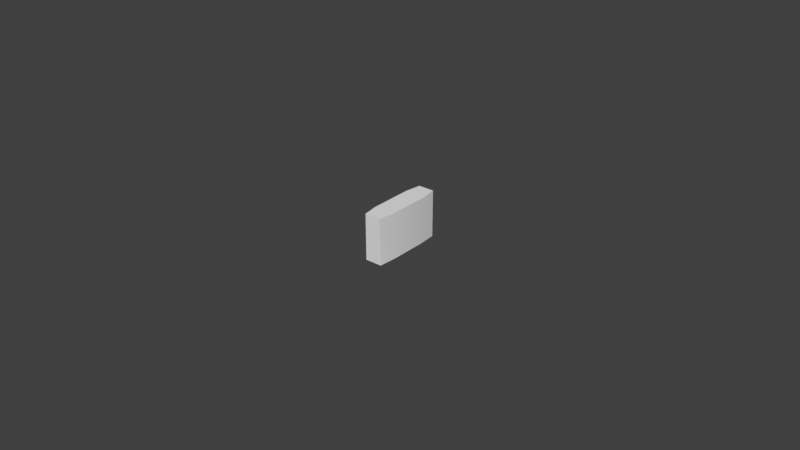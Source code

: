 # Source: TangTemplate.blend  (saved by Blender 2.79.0; exported with 4.5.12 LTS)
import bpy
from mathutils import Matrix  # noqa: F401  (used for matrix-valued properties, if any)

bpy.ops.wm.read_factory_settings(use_empty=True)
scene = bpy.context.scene
scene.name = 'Scene'

# ---- collections
col_collection_1 = bpy.data.collections.new('Collection 1'); scene.collection.children.link(col_collection_1)

# ---- materials (node trees are filled in below, after node groups)
mat_material_001 = bpy.data.materials.new('Material.001')
mat_material_001.alpha_threshold = 0.0
mat_material_001.roughness = 0.5
mat_material_002 = bpy.data.materials.new('Material.002')
mat_material_002.alpha_threshold = 0.0
mat_material_002.roughness = 0.5
mat_material_003 = bpy.data.materials.new('Material.003')
mat_material_003.alpha_threshold = 0.0
mat_material_003.roughness = 0.5

# ---- node groups
ng_auto_smooth = bpy.data.node_groups.new('Auto Smooth', 'GeometryNodeTree')
_s = ng_auto_smooth.interface.new_socket(name='Geometry', in_out='OUTPUT', socket_type='NodeSocketGeometry')
_s = ng_auto_smooth.interface.new_socket(name='Geometry', in_out='INPUT', socket_type='NodeSocketGeometry')
_s = ng_auto_smooth.interface.new_socket(name='Angle', in_out='INPUT', socket_type='NodeSocketFloat')
_s.subtype = 'ANGLE'
_s.min_value = 0.0
_s.max_value = 3.142
ng_auto_smooth.is_modifier = True
_N = ng_auto_smooth.nodes; _L = ng_auto_smooth.links
n0 = _N.new('NodeGroupOutput'); n0.name = 'Group Output'; n0.location = (480, -100)
n1 = _N.new('NodeGroupInput'); n1.name = 'Group Input'; n1.location = (-420, -300)
n2 = _N.new('NodeGroupInput'); n2.name = 'Group Input.001'; n2.location = (-60, -100)
n3 = _N.new('GeometryNodeSetShadeSmooth'); n3.name = 'Set Shade Smooth'; n3.location = (120, -100)
n3.domain = 'EDGE'
n4 = _N.new('GeometryNodeSetShadeSmooth'); n4.name = 'Set Shade Smooth.001'; n4.location = (300, -100)
n5 = _N.new('GeometryNodeInputMeshEdgeAngle'); n5.name = 'Edge Angle'; n5.location = (-420, -220)
n6 = _N.new('GeometryNodeInputEdgeSmooth'); n6.name = 'Is Edge Smooth'; n6.location = (-60, -160)
n7 = _N.new('GeometryNodeInputShadeSmooth'); n7.name = 'Is Face Smooth'; n7.location = (-240, -340)
n8 = _N.new('FunctionNodeBooleanMath'); n8.name = 'Boolean Math'; n8.location = (-60, -220)
n9 = _N.new('FunctionNodeCompare'); n9.name = 'Compare'; n9.location = (-240, -180)
n9.operation = 'LESS_EQUAL'
_L.new(n5.outputs[0], n9.inputs[0])
_L.new(n4.outputs[0], n0.inputs[0])
_L.new(n1.outputs[1], n9.inputs[1])
_L.new(n9.outputs[0], n8.inputs[0])
_L.new(n7.outputs[0], n8.inputs[1])
_L.new(n2.outputs[0], n3.inputs[0])
_L.new(n6.outputs[0], n3.inputs[1])
_L.new(n3.outputs[0], n4.inputs[0])
_L.new(n8.outputs[0], n3.inputs[2])
n0.is_active_output = True

# ---- material node trees
mat_material_001.use_nodes = True; mat_material_001.node_tree.nodes.clear()
_N = mat_material_001.node_tree.nodes; _L = mat_material_001.node_tree.links
n0 = _N.new('ShaderNodeOutputMaterial'); n0.name = 'Material Output'; n0.location = (300, 300)
n1 = _N.new('ShaderNodeBsdfDiffuse'); n1.name = 'Diffuse BSDF'; n1.location = (10, 300)
_L.new(n1.outputs[0], n0.inputs[0])
n0.is_active_output = True
mat_material_002.use_nodes = True; mat_material_002.node_tree.nodes.clear()
_N = mat_material_002.node_tree.nodes; _L = mat_material_002.node_tree.links
n0 = _N.new('ShaderNodeOutputMaterial'); n0.name = 'Material Output'; n0.location = (300, 300)
n1 = _N.new('ShaderNodeBsdfDiffuse'); n1.name = 'Diffuse BSDF'; n1.location = (10, 300)
_L.new(n1.outputs[0], n0.inputs[0])
n0.is_active_output = True
mat_material_003.use_nodes = True; mat_material_003.node_tree.nodes.clear()
_N = mat_material_003.node_tree.nodes; _L = mat_material_003.node_tree.links
n0 = _N.new('ShaderNodeOutputMaterial'); n0.name = 'Material Output'; n0.location = (300, 300)
n1 = _N.new('ShaderNodeBsdfDiffuse'); n1.name = 'Diffuse BSDF'; n1.location = (10, 300)
_L.new(n1.outputs[0], n0.inputs[0])
n0.is_active_output = True

# ---- world
world_world = bpy.data.worlds.new('World'); scene.world = world_world
world_world.color = (0.05088, 0.05088, 0.05088)
world_world.use_sun_shadow = False
world_world.sun_shadow_jitter_overblur = 0.0
world_world.cycles.sampling_method = 'MANUAL'

# ---- meshes
me_circle = bpy.data.meshes.new('Circle')
me_circle.from_pydata([(-0.002531, 0.01213, 7.153e-07), (-0.002531, -0.01213, 7.153e-07), (-0.003303, 0.007003, 7.153e-07), (0.003434, -0.007003, 7.153e-07), (0.002662, -0.01213, 7.153e-07), (0.002662, 0.01213, 7.153e-07), (-0.003303, -0.007003, 7.153e-07), (-0.003303, -7.374e-09, 7.153e-07), (0.003434, 0.007003, 7.153e-07), (0.003434, -7.374e-09, 7.153e-07), (-0.002663, 0.0119, -0.01501), (6.56e-05, 0.0119, -0.01501), (6.56e-05, -0.0119, -0.01501), (-0.002663, -0.0119, -0.01501), (-0.003072, 0.006025, -0.01501), (0.003204, -0.006025, -0.01501), (0.002794, -0.0119, -0.01501), (0.002794, 0.0119, -0.01501), (-0.003072, -0.006025, -0.01501), (-0.003072, -7.451e-09, -0.01501), (0.003204, 0.006025, -0.01501), (0.003204, -7.451e-09, -0.01501)], [], [(9, 3, 15, 21), (10, 11, 17, 20, 21, 15, 16, 12, 13, 18, 19, 14), (6, 7, 19, 18), (3, 4, 16, 15), (1, 6, 18, 13), (4, 1, 13, 12, 16), (8, 9, 21, 20), (5, 8, 20, 17), (7, 2, 14, 19), (2, 0, 10, 14), (0, 5, 17, 11, 10), (2, 7, 6, 1, 4, 3, 9, 8, 5, 0)])
me_circle.polygons.foreach_set('use_smooth', [True] * 12)
_uv = me_circle.uv_layers.new(name='UVMap')
_uv.uv.foreach_set('vector', [0.6977, 0.2818, 0.6977, 0.4445, 0.349, 0.4218, 0.349, 0.2818, 0.8637, 0.0, 0.9271, 0.0, 0.9905, 0.0, 1.0, 0.1365, 1.0, 0.2764, 1.0, 0.4164, 0.9905, 0.5528, 0.9271, 0.5528, 0.8637, 0.5528, 0.8542, 0.4164, 0.8542, 0.2764, 0.8542, 0.1365, 0.3489, 0.1192, 0.3489, 0.2818, 0.0001092, 0.2818, 0.0001092, 0.1419, 0.6977, 0.4445, 0.6975, 0.5637, 0.3489, 0.5583, 0.349, 0.4218, 0.3487, 0.0, 0.3489, 0.1192, 0.0001092, 0.1419, 0.0, 0.005413, 0.7008, 0.5637, 0.8214, 0.5637, 0.8245, 0.9124, 0.7611, 0.9124, 0.6977, 0.9124, 0.6977, 0.1192, 0.6977, 0.2818, 0.349, 0.2818, 0.349, 0.1419, 0.6975, 0.0, 0.6977, 0.1192, 0.349, 0.1419, 0.3489, 0.005413, 0.3489, 0.2818, 0.3489, 0.4445, 0.0001092, 0.4218, 0.0001092, 0.2818, 0.3489, 0.4445, 0.3487, 0.5637, 0.0, 0.5583, 0.0001092, 0.4218, 0.5741, 0.5637, 0.6947, 0.5637, 0.6977, 0.9124, 0.6344, 0.9124, 0.571, 0.9124, 0.8542, 0.1192, 0.8542, 0.2818, 0.8542, 0.4445, 0.8363, 0.5637, 0.7157, 0.5637, 0.6977, 0.4445, 0.6977, 0.2818, 0.6977, 0.1192, 0.7157, 0.0, 0.8363, 0.0])
me_circle.materials.append(mat_material_001)
me_circle.materials.append(mat_material_002)
me_circle.materials.append(mat_material_003)
me_circle.use_remesh_preserve_volume = False
me_circle.use_remesh_preserve_attributes = False
me_circle.use_mirror_vertex_groups = False
me_circle.update()

# ---- objects
ob_circle = bpy.data.objects.new('Circle', me_circle)

# ---- transforms, parenting, visibility, modifiers, constraints
ob_circle.location = (0.0, 0.0, 0.0)
ob_circle.lineart.crease_threshold = 0.0
_m = ob_circle.modifiers.new('Auto Smooth', 'NODES')
_m.node_group = ng_auto_smooth
_gi = [s.identifier for s in ng_auto_smooth.interface.items_tree if s.item_type == 'SOCKET' and s.in_out == 'INPUT']
_m[_gi[1]] = 0.2618  # Angle

# ---- collection membership
col_collection_1.objects.link(ob_circle)

# ---- scene / render settings (as saved in the file)
scene.frame_start = 1; scene.frame_end = 250; scene.frame_set(1)
scene.render.engine = 'CYCLES'
scene.render.resolution_percentage = 50
scene.render.dither_intensity = 0.0
scene.cycles.use_denoising = False
scene.cycles.samples = 128
scene.cycles.sampling_pattern = 'TABULATED_SOBOL'
scene.cycles.use_adaptive_sampling = False
scene.cycles.use_light_tree = False
scene.cycles.blur_glossy = 0.0
scene.cycles.sample_clamp_indirect = 0.0
scene.view_settings.view_transform = 'Standard'
bpy.context.view_layer.update()

# ---- added for rendering (the .blend has no active camera and no usable light): camera, sun
cam_auto = bpy.data.cameras.new('AutoCamera')
cam_auto.lens = 50.0
cam_auto.sensor_width = 36.0
cam_auto.clip_end = 1000.0
ob_auto_camera = bpy.data.objects.new('AutoCamera', cam_auto)
scene.collection.objects.link(ob_auto_camera)
ob_auto_camera.location = (0.185111, -0.222054, 0.14053)
ob_auto_camera.rotation_euler = (1.09748, -7.21219e-08, 0.694738)
scene.camera = ob_auto_camera
light_auto_sun = bpy.data.lights.new('AutoSun', 'SUN')
light_auto_sun.energy = 3.0
light_auto_sun.angle = 0.0523599
ob_auto_sun = bpy.data.objects.new('AutoSun', light_auto_sun)
scene.collection.objects.link(ob_auto_sun)
ob_auto_sun.rotation_euler = (0.872665, 0.174533, 0.523599)
bpy.context.view_layer.update()

